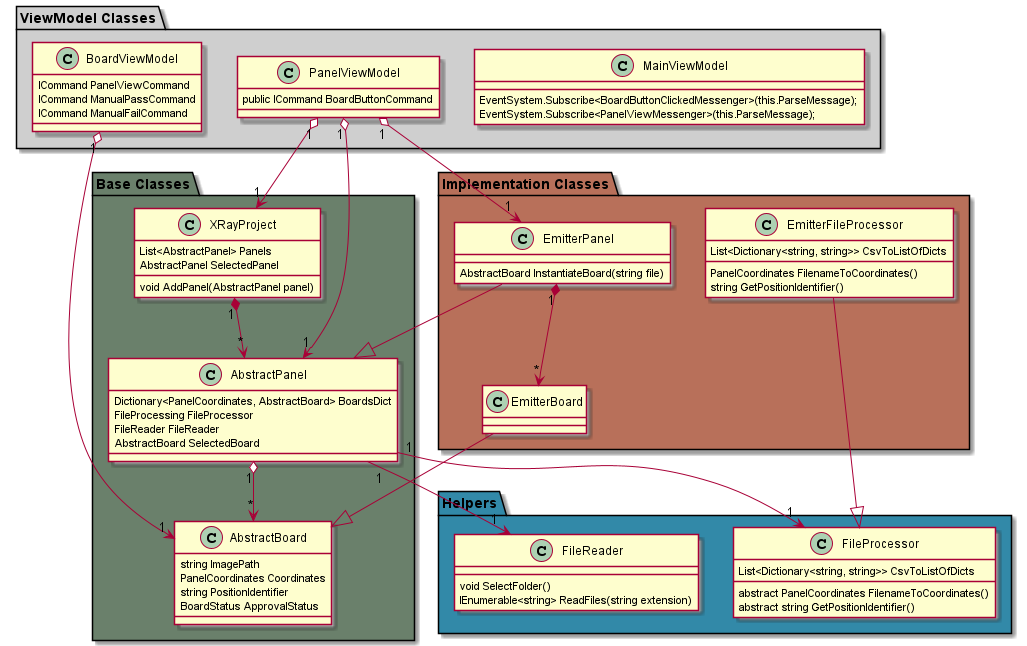

The diagram above was rendered by PlantUML. Its source (embedded in the PNG):
@startuml xray_class_diagram


package "ViewModel Classes" #cfcfcf {
    class MainViewModel {
        EventSystem.Subscribe<BoardButtonClickedMessenger>(this.ParseMessage);
        EventSystem.Subscribe<PanelViewMessenger>(this.ParseMessage);
    }

    class PanelViewModel {
        public ICommand BoardButtonCommand
    }

    class BoardViewModel {
        ICommand PanelViewCommand
        ICommand ManualPassCommand
        ICommand ManualFailCommand
    }
}


package "Implementation Classes" #b8705a {
    class EmitterBoard {
    }

    class EmitterPanel {
        AbstractBoard InstantiateBoard(string file)
    }

    class EmitterFileProcessor{
        PanelCoordinates FilenameToCoordinates()
        string GetPositionIdentifier()
        List<Dictionary<string, string>> CsvToListOfDicts
    }
    EmitterPanel "1" *--> "*" EmitterBoard
}


package "Helpers" #3289a8 {
	class FileProcessor{
        abstract PanelCoordinates FilenameToCoordinates()
        abstract string GetPositionIdentifier()
        List<Dictionary<string, string>> CsvToListOfDicts
    }

    class FileReader{
        void SelectFolder()
        IEnumerable<string> ReadFiles(string extension)
    }
}

package "Base Classes" #6a806b {
    class XRayProject {
        List<AbstractPanel> Panels
        AbstractPanel SelectedPanel
        void AddPanel(AbstractPanel panel)
    }

    class AbstractPanel {
        Dictionary<PanelCoordinates, AbstractBoard> BoardsDict
        FileProcessing FileProcessor
        FileReader FileReader
        AbstractBoard SelectedBoard
    }

    class AbstractBoard {
        string ImagePath
        PanelCoordinates Coordinates
        string PositionIdentifier
        BoardStatus ApprovalStatus
    }

    XRayProject "1" *--> "*" AbstractPanel
    AbstractPanel "1" o--> "*" AbstractBoard
}

' Helpers usage
AbstractPanel "1" --> "1" FileProcessor
AbstractPanel "1" --> "1" FileReader

' Implementations
EmitterBoard --|> AbstractBoard
EmitterPanel --|> AbstractPanel
EmitterFileProcessor --|> FileProcessor

' Relation to ViewModel
PanelViewModel "1" o--> "1" XRayProject
PanelViewModel "1" o--> "1" AbstractPanel
PanelViewModel "1" o--> "1" EmitterPanel
BoardViewModel "1" o--> "1" AbstractBoard

@enduml